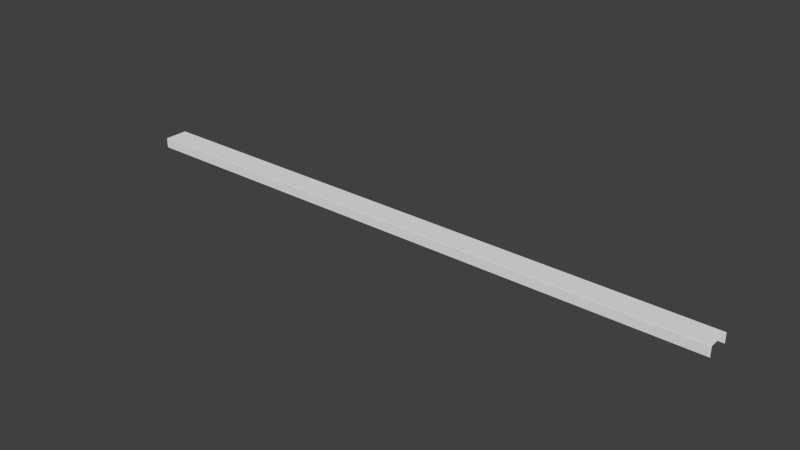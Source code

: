 # Source: l2_env_line_belt.blend  (saved by Blender 2.70.0; exported with 4.5.12 LTS)
import bpy
from mathutils import Matrix  # noqa: F401  (used for matrix-valued properties, if any)

bpy.ops.wm.read_factory_settings(use_empty=True)
scene = bpy.context.scene
scene.name = 'Scene'

# ---- collections
col_collection_1 = bpy.data.collections.new('Collection 1'); scene.collection.children.link(col_collection_1)
col_collection_1.hide_render = True
col_collection_1.hide_viewport = True
col_collection_2 = bpy.data.collections.new('Collection 2'); scene.collection.children.link(col_collection_2)
col_collection_2.hide_render = True
col_collection_2.hide_viewport = True
col_collection_3 = bpy.data.collections.new('Collection 3'); scene.collection.children.link(col_collection_3)
col_collection_3.hide_render = True
col_collection_3.hide_viewport = True
col_collection_4 = bpy.data.collections.new('Collection 4'); scene.collection.children.link(col_collection_4)

# ---- world
world_world = bpy.data.worlds.new('World'); scene.world = world_world
world_world.color = (0.05088, 0.05088, 0.05088)
world_world.use_sun_shadow = False
world_world.sun_shadow_jitter_overblur = 0.0
world_world.cycles.sampling_method = 'MANUAL'
world_world.cycles.sample_map_resolution = 256

# ---- meshes
me_lowpolyraw = bpy.data.meshes.new('LowPolyRaw')
me_lowpolyraw.from_pydata([(-0.6, -0.1, 0.5), (0.6, -0.1, 0.5), (-0.6, 0.1, 0.5), (0.6, 0.1, 0.5), (-0.6, -0.1, 0.0), (0.6, -0.1, 0.0), (-0.6, 0.1, 0.0), (0.6, 0.1, 0.0)], [], [(0, 1, 3, 2), (3, 1, 5, 7), (0, 2, 6, 4)])
me_lowpolyraw.use_remesh_preserve_volume = False
me_lowpolyraw.use_remesh_preserve_attributes = False
me_lowpolyraw.use_mirror_vertex_groups = False
me_lowpolyraw.update()
me_lowpoly = bpy.data.meshes.new('LowPoly')
me_lowpoly.from_pydata([(-0.6, -0.1, 0.0), (0.6, -0.1, 0.0), (-0.6, 0.1, 0.0), (0.6, 0.1, 0.0), (-0.59, -0.1, 0.5), (-0.6, -0.1, 0.49), (0.6, -0.1, 0.49), (0.59, -0.1, 0.5), (-0.6, 0.1, 0.49), (-0.59, 0.1, 0.5), (0.59, 0.1, 0.5), (0.6, 0.1, 0.49)], [], [(11, 6, 1, 3), (4, 7, 10, 9), (8, 5, 4, 9), (6, 11, 10, 7), (5, 8, 2, 0)])
me_lowpoly.polygons.foreach_set('use_smooth', [0, 0, 1, 1, 0])
_uv = me_lowpoly.uv_layers.new(name='UVMap')
_uv.uv.foreach_set('vector', [0.8554, 1.0, 0.8554, 2.45e-05, 1.0, 2.429e-05, 1.0, 1.0, 0.1488, 2.638e-05, 0.8512, 2.467e-05, 0.8512, 1.0, 0.1488, 1.0, 0.1446, 1.0, 0.1446, 2.623e-05, 0.1488, 2.638e-05, 0.1488, 1.0, 0.8554, 2.45e-05, 0.8554, 1.0, 0.8512, 1.0, 0.8512, 2.467e-05, 0.1446, 2.623e-05, 0.1446, 1.0, 2.429e-05, 1.0, 2.471e-05, 2.519e-05])
me_lowpoly.use_remesh_preserve_volume = False
me_lowpoly.use_remesh_preserve_attributes = False
me_lowpoly.use_mirror_vertex_groups = False
me_lowpoly.update()
me_highpoly = bpy.data.meshes.new('HighPoly')
me_highpoly.from_pydata([(-0.6, 0.01, 0.5), (0.6, 0.01, 0.5), (-0.6, 0.1, 0.5), (0.6, 0.1, 0.5), (-0.6, 0.01, 0.0), (0.6, 0.01, 0.0), (-0.6, 0.1, 0.0), (0.6, 0.1, 0.0), (-0.5, 0.01, 0.4), (0.5, 0.01, 0.4), (-0.5, 0.01, 0.0), (0.5, 0.01, 0.0), (0.6, -0.009998, 0.5), (-0.6, -0.01, 0.5), (0.6, -0.1, 0.5), (-0.6, -0.1, 0.5), (0.6, -0.009998, 0.0), (-0.6, -0.01, 0.0), (0.6, -0.1, 0.0), (-0.6, -0.1, 0.0), (0.5, -0.009999, 0.4), (-0.5, -0.01, 0.4), (0.5, -0.009999, 0.0), (-0.5, -0.01, 0.0)], [], [(0, 1, 3, 2), (3, 1, 5, 7), (0, 2, 6, 4), (0, 4, 10, 8), (5, 1, 9, 11), (1, 0, 8, 9), (12, 13, 15, 14), (15, 13, 17, 19), (12, 14, 18, 16), (12, 16, 22, 20), (17, 13, 21, 23), (13, 12, 20, 21), (21, 20, 9, 8), (20, 22, 11, 9), (23, 21, 8, 10)])
me_highpoly.use_remesh_preserve_volume = False
me_highpoly.use_remesh_preserve_attributes = False
me_highpoly.use_mirror_vertex_groups = False
me_highpoly.update()
me_lowpoly_002 = bpy.data.meshes.new('LowPoly.002')
me_lowpoly_002.from_pydata([(-0.6002, -15.0, 0.1), (0.5998, -15.0, 0.1), (-0.5998, 15.0, 0.1), (0.6002, 15.0, 0.1), (-0.5902, -15.0, 0.6), (-0.6002, -15.0, 0.59), (0.5998, -15.0, 0.59), (0.5898, -15.0, 0.6), (-0.5998, 15.0, 0.59), (-0.5898, 15.0, 0.6), (0.5902, 15.0, 0.6), (0.6002, 15.0, 0.59)], [], [(11, 6, 1, 3), (4, 7, 10, 9), (8, 5, 4, 9), (6, 11, 10, 7), (5, 8, 2, 0)])
me_lowpoly_002.polygons.foreach_set('use_smooth', [0, 0, 1, 1, 0])
_uv = me_lowpoly_002.uv_layers.new(name='UVMap')
_uv.uv.foreach_set('vector', [0.8554, 63.0, 0.8554, -62.0, 1.0, -62.0, 1.0, 63.0, 0.1488, -62.0, 0.8512, -62.0, 0.8512, 63.0, 0.1488, 63.0, 0.1446, 63.0, 0.1446, -62.0, 0.1488, -62.0, 0.1488, 63.0, 0.8554, -62.0, 0.8554, 63.0, 0.8512, 63.0, 0.8512, -62.0, 0.1446, -62.0, 0.1446, 63.0, 0.0, 63.0, 0.0, -62.0])
me_lowpoly_002.use_remesh_preserve_volume = False
me_lowpoly_002.use_remesh_preserve_attributes = False
me_lowpoly_002.use_mirror_vertex_groups = False
me_lowpoly_002.update()

# ---- objects
ob_lowpolyraw = bpy.data.objects.new('LowPolyRaw', me_lowpolyraw)
ob_lowpoly = bpy.data.objects.new('LowPoly', me_lowpoly)
ob_highpoly = bpy.data.objects.new('HighPoly', me_highpoly)
ob_lowpoly_001 = bpy.data.objects.new('LowPoly.001', me_lowpoly_002)

# ---- transforms, parenting, visibility, modifiers, constraints
ob_lowpolyraw.location = (0.0, 0.0, 0.0)
ob_lowpolyraw.lineart.crease_threshold = 0.0
ob_lowpoly.location = (0.0, 0.0, 0.0)
ob_lowpoly.lineart.crease_threshold = 0.0
ob_highpoly.location = (0.0, 0.0, 0.0)
ob_highpoly.lineart.crease_threshold = 0.0
_m = ob_highpoly.modifiers.new('Bevel', 'BEVEL')
_m.width = 0.01
_m.width_pct = 0.01
_m.segments = 15
_m.limit_method = 'NONE'
_m.spread = 0.0
ob_lowpoly_001.location = (0.0, 0.0, 0.0)
ob_lowpoly_001.rotation_euler = (0.0, -0.0, 4.712)
ob_lowpoly_001.lineart.crease_threshold = 0.0

# ---- collection membership
col_collection_1.objects.link(ob_lowpolyraw)
col_collection_2.objects.link(ob_lowpoly)
col_collection_3.objects.link(ob_highpoly)
col_collection_4.objects.link(ob_lowpoly_001)

# ---- scene / render settings (as saved in the file)
scene.frame_start = 1; scene.frame_end = 250; scene.frame_set(1)
scene.render.engine = 'BLENDER_EEVEE_NEXT'
scene.render.resolution_percentage = 50
scene.render.dither_intensity = 0.0
scene.render.use_bake_selected_to_active = True
scene.cycles.use_denoising = False
scene.cycles.samples = 10
scene.cycles.sampling_pattern = 'TABULATED_SOBOL'
scene.cycles.light_sampling_threshold = 0.0
scene.cycles.use_adaptive_sampling = False
scene.cycles.use_light_tree = False
scene.cycles.blur_glossy = 0.0
scene.cycles.volume_bounces = 1
scene.cycles.pixel_filter_type = 'GAUSSIAN'
scene.cycles.sample_clamp_indirect = 0.0
scene.view_settings.view_transform = 'Standard'
bpy.context.view_layer.update()

# ---- added for rendering (the .blend has no active camera and no usable light): camera, sun
cam_auto = bpy.data.cameras.new('AutoCamera')
cam_auto.lens = 50.0
cam_auto.sensor_width = 36.0
cam_auto.clip_end = 1000.0
ob_auto_camera = bpy.data.objects.new('AutoCamera', cam_auto)
scene.collection.objects.link(ob_auto_camera)
ob_auto_camera.location = (27.7845, -33.3414, 22.5276)
ob_auto_camera.rotation_euler = (1.09748, -7.21219e-08, 0.694738)
scene.camera = ob_auto_camera
light_auto_sun = bpy.data.lights.new('AutoSun', 'SUN')
light_auto_sun.energy = 3.0
light_auto_sun.angle = 0.0523599
ob_auto_sun = bpy.data.objects.new('AutoSun', light_auto_sun)
scene.collection.objects.link(ob_auto_sun)
ob_auto_sun.rotation_euler = (0.872665, 0.174533, 0.523599)
bpy.context.view_layer.update()
